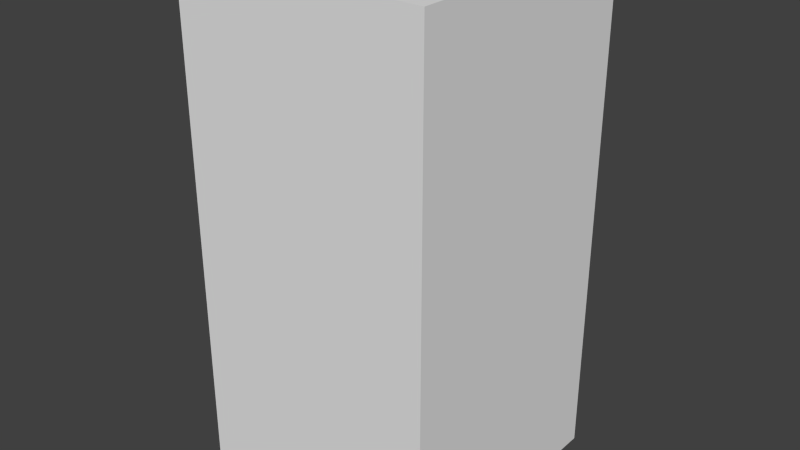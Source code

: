 # Source: blueArrowFour.blend  (saved by Blender 2.68.0; exported with 4.5.12 LTS)
import bpy
from mathutils import Matrix  # noqa: F401  (used for matrix-valued properties, if any)

bpy.ops.wm.read_factory_settings(use_empty=True)
scene = bpy.context.scene
scene.name = 'Scene'

# ---- collections
col_collection_1 = bpy.data.collections.new('Collection 1'); scene.collection.children.link(col_collection_1)

# ---- world
world_world = bpy.data.worlds.new('World'); scene.world = world_world
world_world.color = (0.05088, 0.05088, 0.05088)
world_world.use_sun_shadow = False
world_world.sun_shadow_jitter_overblur = 0.0
world_world.cycles.sampling_method = 'MANUAL'
world_world.cycles.sample_map_resolution = 256

# ---- meshes
me_bluearrowfour = bpy.data.meshes.new('blueArrowFour')
me_bluearrowfour.from_pydata([(-0.5, -0.5, -1.0), (-0.5, 0.5, -1.0), (0.5, 0.5, -1.0), (0.5, -0.5, -1.0), (-0.5, -0.5, 1.0), (-0.5, 0.5, 1.0), (0.5, 0.5, 1.0), (0.5, -0.5, 1.0)], [], [(4, 5, 1, 0), (5, 6, 2, 1), (6, 7, 3, 2), (7, 4, 0, 3), (0, 1, 2, 3), (7, 6, 5, 4)])
me_bluearrowfour.use_remesh_preserve_volume = False
me_bluearrowfour.use_remesh_preserve_attributes = False
me_bluearrowfour.use_mirror_vertex_groups = False
me_bluearrowfour.update()

# ---- objects
ob_bluearrowfour = bpy.data.objects.new('blueArrowFour', me_bluearrowfour)

# ---- transforms, parenting, visibility, modifiers, constraints
ob_bluearrowfour.location = (0.0, 0.0, 0.0)
ob_bluearrowfour.lineart.crease_threshold = 0.0

# ---- collection membership
col_collection_1.objects.link(ob_bluearrowfour)

# ---- scene / render settings (as saved in the file)
scene.frame_start = 1; scene.frame_end = 250; scene.frame_set(1)
scene.render.engine = 'BLENDER_EEVEE_NEXT'
scene.render.image_settings.color_mode = 'RGB'
scene.render.image_settings.compression = 90
scene.render.resolution_percentage = 50
scene.render.dither_intensity = 0.0
scene.cycles.use_denoising = False
scene.cycles.samples = 10
scene.cycles.sampling_pattern = 'TABULATED_SOBOL'
scene.cycles.light_sampling_threshold = 0.0
scene.cycles.use_adaptive_sampling = False
scene.cycles.use_light_tree = False
scene.cycles.blur_glossy = 0.0
scene.cycles.volume_bounces = 1
scene.cycles.pixel_filter_type = 'GAUSSIAN'
scene.cycles.sample_clamp_indirect = 0.0
scene.view_settings.view_transform = 'Standard'
bpy.context.view_layer.update()

# ---- added for rendering (the .blend has no active camera and no usable light): camera, sun
cam_auto = bpy.data.cameras.new('AutoCamera')
cam_auto.lens = 50.0
cam_auto.sensor_width = 36.0
cam_auto.clip_end = 1000.0
ob_auto_camera = bpy.data.objects.new('AutoCamera', cam_auto)
scene.collection.objects.link(ob_auto_camera)
ob_auto_camera.location = (2.26633, -2.71959, 1.81306)
ob_auto_camera.rotation_euler = (1.09748, -7.21219e-08, 0.694738)
scene.camera = ob_auto_camera
light_auto_sun = bpy.data.lights.new('AutoSun', 'SUN')
light_auto_sun.energy = 3.0
light_auto_sun.angle = 0.0523599
ob_auto_sun = bpy.data.objects.new('AutoSun', light_auto_sun)
scene.collection.objects.link(ob_auto_sun)
ob_auto_sun.rotation_euler = (0.872665, 0.174533, 0.523599)
bpy.context.view_layer.update()
